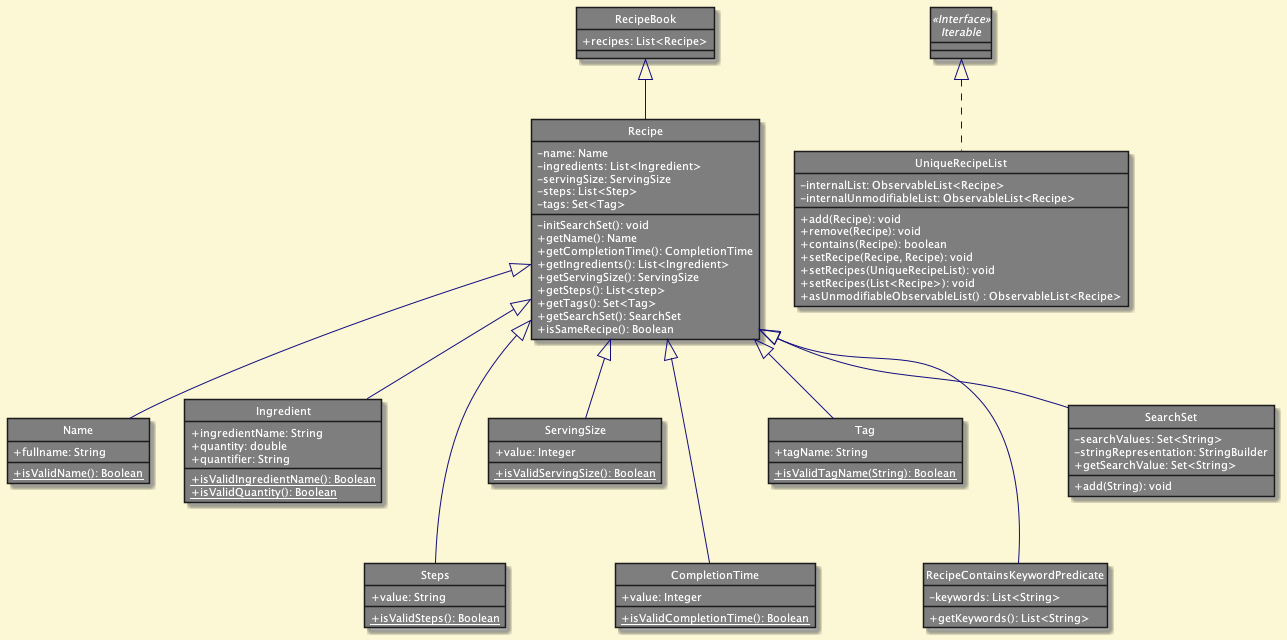

The diagram above was rendered by PlantUML. Its source (embedded in the PNG):
@startuml
HIDE CIRCLE
!define DARKBLUE2
!include style.puml
skinparam arrowColor LOGIC_COLOR_T4
skinparam classFontColor white
skinparam classAttributeIconSize 0

class RecipeBook {
    +recipes: List<Recipe>
}

class Recipe {
    -name: Name
    -ingredients: List<Ingredient>
    -servingSize: ServingSize
    -steps: List<Step>
    -tags: Set<Tag>
    -initSearchSet(): void
    +getName(): Name
    +getCompletionTime(): CompletionTime
    +getIngredients(): List<Ingredient>
    +getServingSize(): ServingSize
    +getSteps(): List<step>
    +getTags(): Set<Tag>
    +getSearchSet(): SearchSet
    +isSameRecipe(): Boolean
}

class Name {
    +fullname: String
    {static} +isValidName(): Boolean
}

class Ingredient {
    +ingredientName: String
    +quantity: double
    +quantifier: String
    {static} +isValidIngredientName(): Boolean
    {static} +isValidQuantity(): Boolean
}

class Steps {
    +value: String
    {static} +isValidSteps(): Boolean

}

class ServingSize {
    +value: Integer
    {static} +isValidServingSize(): Boolean
}

class CompletionTime {
    +value: Integer
    {static} +isValidCompletionTime(): Boolean
}

class Tag {
    +tagName: String
    {static} +isValidTagName(String): Boolean
}

class RecipeContainsKeywordPredicate {
    -keywords: List<String>
    +getKeywords(): List<String>
}

class SearchSet {
    -searchValues: Set<String>
    -stringRepresentation: StringBuilder
    +getSearchValue: Set<String>
    +add(String): void
}
class UniqueRecipeList {
    -internalList: ObservableList<Recipe>
    -internalUnmodifiableList: ObservableList<Recipe>
    +add(Recipe): void
    +remove(Recipe): void
    +contains(Recipe): boolean
    +setRecipe(Recipe, Recipe): void
    +setRecipes(UniqueRecipeList): void
    +setRecipes(List<Recipe>): void
    +asUnmodifiableObservableList() : ObservableList<Recipe>
}

interface Iterable <<Interface>> {
}


RecipeBook<|-- Recipe
Recipe <|-- Name
Recipe <|-- Ingredient
Recipe <|-- ServingSize
Recipe <|--- Steps
Recipe <|--- CompletionTime
Recipe <|-- Tag
Recipe <|-- SearchSet
Recipe <|--- RecipeContainsKeywordPredicate
Iterable <|.. UniqueRecipeList

@enduml